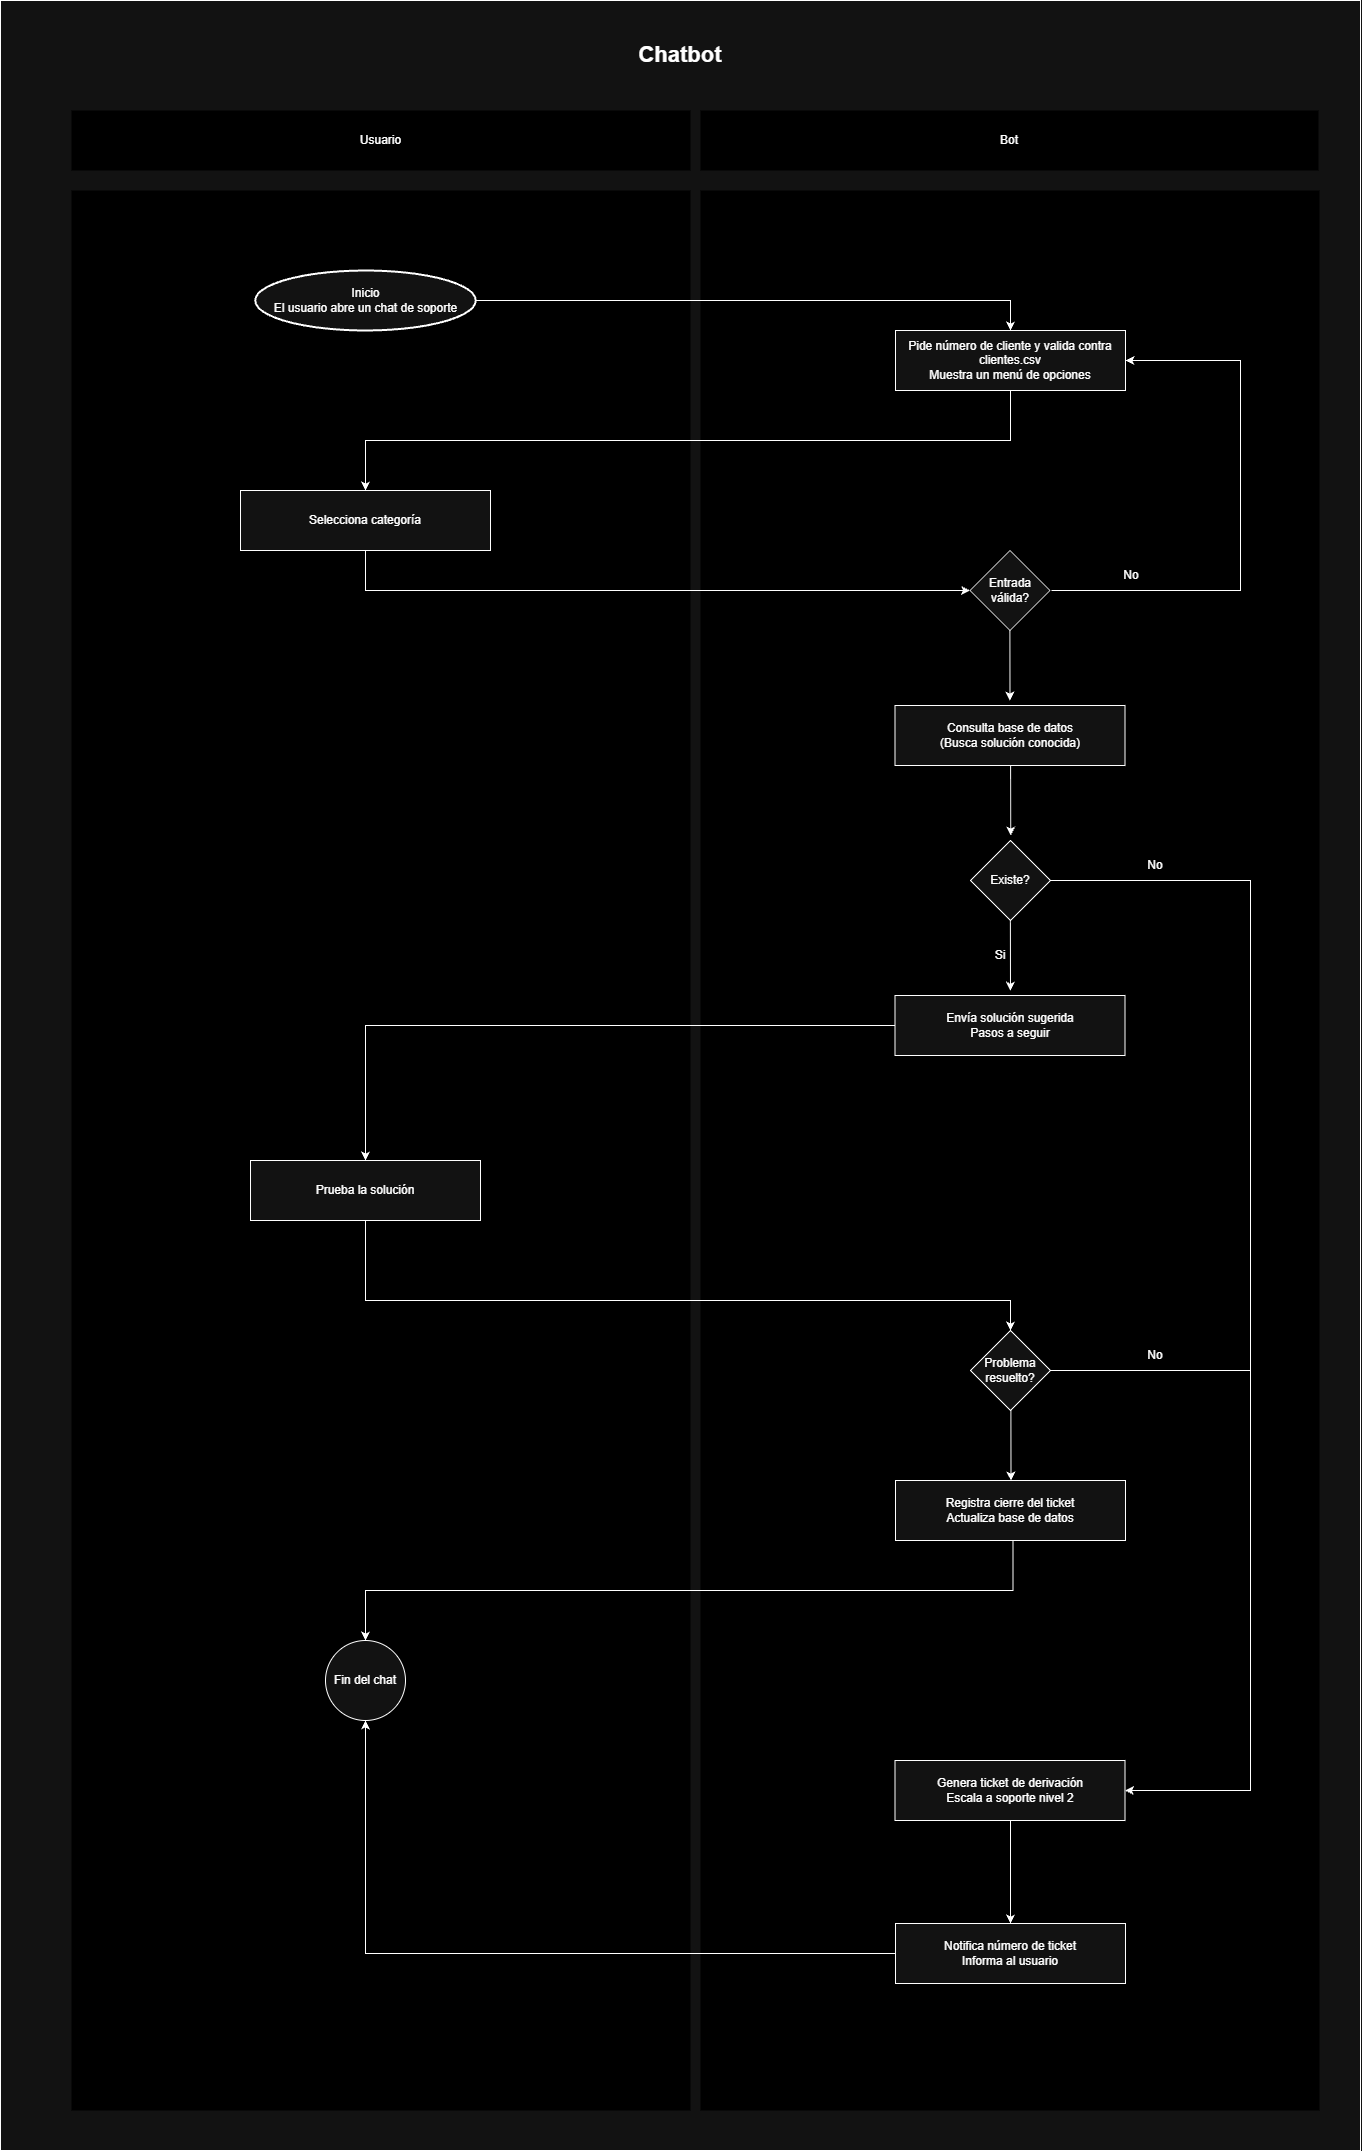

The diagram above was exported from draw.io. Its source (the exported page's mxGraphModel, read from the mxfile embedded in the PNG):
<mxGraphModel dx="4867" dy="2254" grid="1" gridSize="10" guides="1" tooltips="1" connect="1" arrows="1" fold="1" page="1" pageScale="1" pageWidth="827" pageHeight="1169" math="0" shadow="0">
  <root>
    <mxCell id="0" />
    <mxCell id="1" parent="0" />
    <mxCell id="2" parent="1" style="rounded=0;whiteSpace=wrap;html=1;" value="" vertex="1">
      <mxGeometry height="2150" width="1360" x="-80" y="940" as="geometry" />
    </mxCell>
    <mxCell id="3" parent="1" style="rounded=0;whiteSpace=wrap;html=1;strokeColor=none;fillColor=light-dark(default, #555353);" value="" vertex="1">
      <mxGeometry height="1920" width="619" x="-9" y="1130" as="geometry" />
    </mxCell>
    <mxCell id="4" parent="1" style="rounded=0;whiteSpace=wrap;html=1;strokeColor=none;fillColor=light-dark(#FFFFFF,#000000);" value="" vertex="1">
      <mxGeometry height="1920" width="619" x="620" y="1130" as="geometry" />
    </mxCell>
    <mxCell id="5" parent="1" style="rounded=0;whiteSpace=wrap;html=1;fillColor=light-dark(#FFFFFF,#000000);strokeColor=none;" value="Usuario" vertex="1">
      <mxGeometry height="60" width="619" x="-9" y="1050" as="geometry" />
    </mxCell>
    <mxCell id="6" parent="1" style="rounded=0;whiteSpace=wrap;html=1;fillColor=light-dark(#FFFFFF,#000000);strokeColor=none;" value="Bot" vertex="1">
      <mxGeometry height="60" width="618" x="620" y="1050" as="geometry" />
    </mxCell>
    <mxCell id="7" parent="1" style="strokeWidth=2;html=1;shape=mxgraph.flowchart.start_1;whiteSpace=wrap;" value="Inicio&lt;br&gt;El usuario abre un chat de soporte" vertex="1">
      <mxGeometry height="60" width="220.5" x="174.75" y="1210" as="geometry" />
    </mxCell>
    <mxCell id="8" parent="1" style="rounded=0;whiteSpace=wrap;html=1;" value="Pide número de cliente y valida contra clientes.csv&lt;br&gt;Muestra un menú de opciones" vertex="1">
      <mxGeometry height="60" width="230" x="815" y="1270" as="geometry" />
    </mxCell>
    <mxCell id="9" parent="1" style="rounded=0;whiteSpace=wrap;html=1;" value="Selecciona categoría" vertex="1">
      <mxGeometry height="60" width="250" x="160" y="1430" as="geometry" />
    </mxCell>
    <mxCell id="10" parent="1" style="rhombus;whiteSpace=wrap;html=1;" value="Entrada válida?" vertex="1">
      <mxGeometry height="80" width="80" x="889.5" y="1490" as="geometry" />
    </mxCell>
    <mxCell id="11" edge="1" parent="1" style="endArrow=classic;html=1;rounded=0;entryX=0.5;entryY=0;entryDx=0;entryDy=0;" target="8" value="">
      <mxGeometry height="50" relative="1" width="50" as="geometry">
        <Array as="points">
          <mxPoint x="930" y="1240" />
        </Array>
        <mxPoint x="395.25" y="1240" as="sourcePoint" />
        <mxPoint x="445.25" y="1190" as="targetPoint" />
      </mxGeometry>
    </mxCell>
    <mxCell id="12" edge="1" parent="1" source="8" style="endArrow=classic;html=1;rounded=0;entryX=0.5;entryY=0;entryDx=0;entryDy=0;exitX=0.5;exitY=1;exitDx=0;exitDy=0;" target="9" value="">
      <mxGeometry height="50" relative="1" width="50" as="geometry">
        <Array as="points">
          <mxPoint x="930" y="1380" />
          <mxPoint x="285" y="1380" />
        </Array>
        <mxPoint x="500" y="1410" as="sourcePoint" />
        <mxPoint x="550" y="1360" as="targetPoint" />
      </mxGeometry>
    </mxCell>
    <mxCell id="13" edge="1" parent="1" source="9" style="endArrow=classic;html=1;rounded=0;exitX=0.5;exitY=1;exitDx=0;exitDy=0;entryX=0;entryY=0.5;entryDx=0;entryDy=0;" target="10" value="">
      <mxGeometry height="50" relative="1" width="50" as="geometry">
        <Array as="points">
          <mxPoint x="285" y="1530" />
        </Array>
        <mxPoint x="690" y="1600" as="sourcePoint" />
        <mxPoint x="740" y="1550" as="targetPoint" />
      </mxGeometry>
    </mxCell>
    <mxCell id="14" edge="1" parent="1" style="endArrow=classic;html=1;rounded=0;entryX=1;entryY=0.5;entryDx=0;entryDy=0;" target="8" value="">
      <mxGeometry height="50" relative="1" width="50" as="geometry">
        <Array as="points">
          <mxPoint x="1160" y="1530" />
          <mxPoint x="1160" y="1300" />
        </Array>
        <mxPoint x="971" y="1530" as="sourcePoint" />
        <mxPoint x="1021" y="1480" as="targetPoint" />
      </mxGeometry>
    </mxCell>
    <mxCell id="15" parent="1" style="text;html=1;whiteSpace=wrap;strokeColor=none;fillColor=none;align=center;verticalAlign=middle;rounded=0;" value="No" vertex="1">
      <mxGeometry height="30" width="60" x="1021" y="1500" as="geometry" />
    </mxCell>
    <mxCell id="16" edge="1" parent="1" style="endArrow=classic;html=1;rounded=0;entryX=0.501;entryY=0.468;entryDx=0;entryDy=0;entryPerimeter=0;" value="">
      <mxGeometry height="50" relative="1" width="50" as="geometry">
        <mxPoint x="929.37" y="1570" as="sourcePoint" />
        <mxPoint x="929.4890000000001" y="1640.1200000000003" as="targetPoint" />
      </mxGeometry>
    </mxCell>
    <mxCell id="17" parent="1" style="rounded=0;whiteSpace=wrap;html=1;" value="Consulta base de datos&lt;br&gt;(Busca solución conocida)" vertex="1">
      <mxGeometry height="60" width="230" x="814.5" y="1645" as="geometry" />
    </mxCell>
    <mxCell id="18" parent="1" style="rhombus;whiteSpace=wrap;html=1;" value="Existe?" vertex="1">
      <mxGeometry height="80" width="80" x="890" y="1780" as="geometry" />
    </mxCell>
    <mxCell id="19" edge="1" parent="1" style="endArrow=classic;html=1;rounded=0;entryX=0.501;entryY=0.468;entryDx=0;entryDy=0;entryPerimeter=0;" value="">
      <mxGeometry height="50" relative="1" width="50" as="geometry">
        <mxPoint x="929.87" y="1860" as="sourcePoint" />
        <mxPoint x="929.9890000000001" y="1930.1200000000003" as="targetPoint" />
      </mxGeometry>
    </mxCell>
    <mxCell id="20" edge="1" parent="1" style="endArrow=classic;html=1;rounded=0;entryX=0.501;entryY=0.468;entryDx=0;entryDy=0;entryPerimeter=0;" value="">
      <mxGeometry height="50" relative="1" width="50" as="geometry">
        <mxPoint x="930.1" y="1705" as="sourcePoint" />
        <mxPoint x="930.2190000000002" y="1775.1200000000003" as="targetPoint" />
      </mxGeometry>
    </mxCell>
    <mxCell id="21" parent="1" style="rounded=0;whiteSpace=wrap;html=1;" value="Envía solución sugerida&lt;br&gt;Pasos a seguir" vertex="1">
      <mxGeometry height="60" width="230" x="814.5" y="1935" as="geometry" />
    </mxCell>
    <mxCell id="22" parent="1" style="text;html=1;whiteSpace=wrap;strokeColor=none;fillColor=none;align=center;verticalAlign=middle;rounded=0;" value="Si" vertex="1">
      <mxGeometry height="30" width="60" x="889.5" y="1880" as="geometry" />
    </mxCell>
    <mxCell id="23" parent="1" style="rounded=0;whiteSpace=wrap;html=1;" value="Prueba la solución" vertex="1">
      <mxGeometry height="60" width="230" x="170" y="2100" as="geometry" />
    </mxCell>
    <mxCell id="24" edge="1" parent="1" source="21" style="endArrow=classic;html=1;rounded=0;entryX=0.5;entryY=0;entryDx=0;entryDy=0;exitX=0;exitY=0.5;exitDx=0;exitDy=0;" target="23" value="">
      <mxGeometry height="50" relative="1" width="50" as="geometry">
        <Array as="points">
          <mxPoint x="285" y="1965" />
        </Array>
        <mxPoint x="250" y="2040" as="sourcePoint" />
        <mxPoint x="300" y="1990" as="targetPoint" />
      </mxGeometry>
    </mxCell>
    <mxCell id="25" parent="1" style="rhombus;whiteSpace=wrap;html=1;" value="Problema resuelto?" vertex="1">
      <mxGeometry height="80" width="80" x="890" y="2270" as="geometry" />
    </mxCell>
    <mxCell id="26" edge="1" parent="1" source="23" style="endArrow=classic;html=1;rounded=0;entryX=0.5;entryY=0;entryDx=0;entryDy=0;exitX=0.5;exitY=1;exitDx=0;exitDy=0;" value="">
      <mxGeometry height="50" relative="1" width="50" as="geometry">
        <Array as="points">
          <mxPoint x="285" y="2240" />
          <mxPoint x="930" y="2240" />
        </Array>
        <mxPoint x="395.25" y="2240" as="sourcePoint" />
        <mxPoint x="930" y="2270" as="targetPoint" />
      </mxGeometry>
    </mxCell>
    <mxCell id="27" parent="1" style="rounded=0;whiteSpace=wrap;html=1;" value="Registra cierre del ticket&lt;br&gt;Actualiza base de datos" vertex="1">
      <mxGeometry height="60" width="230" x="815" y="2420" as="geometry" />
    </mxCell>
    <mxCell id="28" edge="1" parent="1" style="endArrow=classic;html=1;rounded=0;entryX=0.501;entryY=0.468;entryDx=0;entryDy=0;entryPerimeter=0;" value="">
      <mxGeometry height="50" relative="1" width="50" as="geometry">
        <mxPoint x="930.38" y="2350" as="sourcePoint" />
        <mxPoint x="930.4990000000001" y="2420.1200000000003" as="targetPoint" />
      </mxGeometry>
    </mxCell>
    <mxCell id="29" edge="1" parent="1" style="endArrow=classic;html=1;rounded=0;entryX=0.5;entryY=0;entryDx=0;entryDy=0;exitX=0.5;exitY=1;exitDx=0;exitDy=0;" target="30" value="">
      <mxGeometry height="50" relative="1" width="50" as="geometry">
        <Array as="points">
          <mxPoint x="932.5" y="2530" />
          <mxPoint x="285" y="2530" />
        </Array>
        <mxPoint x="932.5" y="2480" as="sourcePoint" />
        <mxPoint x="287.5" y="2580" as="targetPoint" />
      </mxGeometry>
    </mxCell>
    <mxCell id="30" parent="1" style="ellipse;whiteSpace=wrap;html=1;aspect=fixed;" value="Fin del chat" vertex="1">
      <mxGeometry height="80" width="80" x="245" y="2580" as="geometry" />
    </mxCell>
    <mxCell id="31" edge="1" parent="1" source="18" style="endArrow=classic;html=1;rounded=0;exitX=1;exitY=0.5;exitDx=0;exitDy=0;entryX=1;entryY=0.5;entryDx=0;entryDy=0;" target="32" value="">
      <mxGeometry height="50" relative="1" width="50" as="geometry">
        <Array as="points">
          <mxPoint x="1170" y="1820" />
          <mxPoint x="1170" y="2380" />
          <mxPoint x="1170" y="2730" />
        </Array>
        <mxPoint x="1510" y="2590" as="sourcePoint" />
        <mxPoint x="1170" y="2380" as="targetPoint" />
      </mxGeometry>
    </mxCell>
    <mxCell id="32" parent="1" style="rounded=0;whiteSpace=wrap;html=1;" value="Genera ticket de derivación&lt;br&gt;Escala a soporte nivel 2" vertex="1">
      <mxGeometry height="60" width="230" x="814.5" y="2700" as="geometry" />
    </mxCell>
    <mxCell id="33" parent="1" style="rounded=0;whiteSpace=wrap;html=1;" value="Notifica número de ticket&lt;br&gt;Informa al usuario" vertex="1">
      <mxGeometry height="60" width="230" x="815" y="2863" as="geometry" />
    </mxCell>
    <mxCell id="34" edge="1" parent="1" source="33" style="endArrow=classic;html=1;rounded=0;exitX=0;exitY=0.5;exitDx=0;exitDy=0;entryX=0.5;entryY=1;entryDx=0;entryDy=0;" target="30" value="">
      <mxGeometry height="50" relative="1" width="50" as="geometry">
        <Array as="points">
          <mxPoint x="285" y="2893" />
        </Array>
        <mxPoint x="560" y="2670" as="sourcePoint" />
        <mxPoint x="610" y="2620" as="targetPoint" />
      </mxGeometry>
    </mxCell>
    <mxCell id="35" edge="1" parent="1" style="endArrow=none;html=1;rounded=0;" value="">
      <mxGeometry height="50" relative="1" width="50" as="geometry">
        <mxPoint x="970" y="2310" as="sourcePoint" />
        <mxPoint x="1170" y="2310" as="targetPoint" />
      </mxGeometry>
    </mxCell>
    <mxCell id="36" parent="1" style="text;html=1;whiteSpace=wrap;strokeColor=none;fillColor=none;align=center;verticalAlign=middle;rounded=0;" value="No" vertex="1">
      <mxGeometry height="30" width="60" x="1044.5" y="1790" as="geometry" />
    </mxCell>
    <mxCell id="37" parent="1" style="text;html=1;whiteSpace=wrap;strokeColor=none;fillColor=none;align=center;verticalAlign=middle;rounded=0;" value="No" vertex="1">
      <mxGeometry height="30" width="60" x="1045" y="2280" as="geometry" />
    </mxCell>
    <mxCell id="38" edge="1" parent="1" style="endArrow=classic;html=1;rounded=0;entryX=0.5;entryY=0;entryDx=0;entryDy=0;" target="33" value="">
      <mxGeometry height="50" relative="1" width="50" as="geometry">
        <mxPoint x="930" y="2760" as="sourcePoint" />
        <mxPoint x="980" y="2710" as="targetPoint" />
      </mxGeometry>
    </mxCell>
    <mxCell id="39" parent="1" style="text;html=1;whiteSpace=wrap;strokeColor=none;fillColor=none;align=center;verticalAlign=middle;rounded=0;" value="&lt;span style=&quot;font-size: 22px;&quot;&gt;&lt;b&gt;Chatbot&lt;/b&gt;&lt;/span&gt;" vertex="1">
      <mxGeometry height="30" width="396" x="402" y="980" as="geometry" />
    </mxCell>
  </root>
</mxGraphModel>